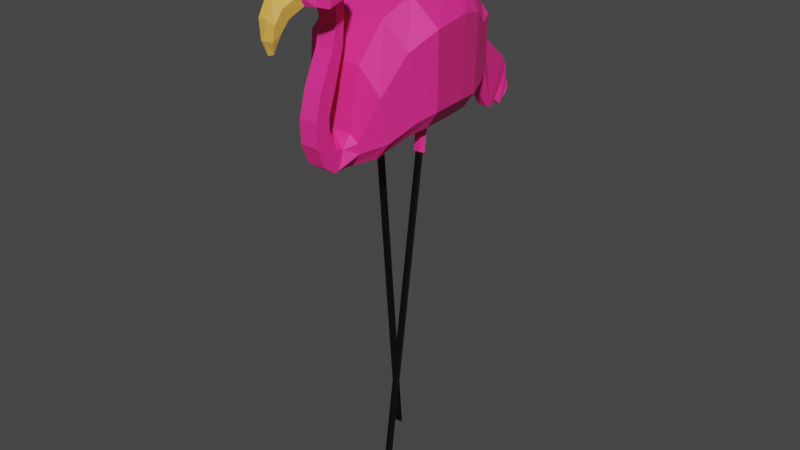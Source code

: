 # Source: Flammingo.blend  (saved by Blender 2.82.7; exported with 4.5.12 LTS)
import bpy
from mathutils import Matrix  # noqa: F401  (used for matrix-valued properties, if any)

bpy.ops.wm.read_factory_settings(use_empty=True)
scene = bpy.context.scene
scene.name = 'Scene'

# ---- collections
col_collection = bpy.data.collections.new('Collection'); scene.collection.children.link(col_collection)

# ---- materials (node trees are filled in below, after node groups)
mat_material = bpy.data.materials.new('Material')
mat_material.alpha_threshold = 0.0
mat_material.use_transparent_shadow = False
mat_material.line_color = (0.0, 0.0, 0.0, 1.0)
mat_material_001 = bpy.data.materials.new('Material.001')
mat_material_001.use_transparent_shadow = False
mat_material_002 = bpy.data.materials.new('Material.002')
mat_material_002.use_transparent_shadow = False
mat_material_003 = bpy.data.materials.new('Material.003')
mat_material_003.use_transparent_shadow = False

# ---- material node trees
mat_material.use_nodes = True; mat_material.node_tree.nodes.clear()
_N = mat_material.node_tree.nodes; _L = mat_material.node_tree.links
n0 = _N.new('ShaderNodeOutputMaterial'); n0.name = 'Material Output'; n0.location = (300, 300)
n1 = _N.new('ShaderNodeBsdfPrincipled'); n1.name = 'Principled BSDF'; n1.location = (10, 300)
n1.distribution = 'GGX'
n1.subsurface_method = 'BURLEY'
n1.inputs[2].default_value = 0.4
n1.inputs[3].default_value = 1.45
n1.inputs[27].default_value = (0.0, 0.0, 0.0, 1.0)
n1.inputs[28].default_value = 1.0
_L.new(n1.outputs[0], n0.inputs[0])
n0.is_active_output = True
mat_material_001.use_nodes = True; mat_material_001.node_tree.nodes.clear()
_N = mat_material_001.node_tree.nodes; _L = mat_material_001.node_tree.links
n0 = _N.new('ShaderNodeOutputMaterial'); n0.name = 'Material Output'; n0.location = (300, 300)
n1 = _N.new('ShaderNodeBsdfPrincipled'); n1.name = 'Principled BSDF'; n1.location = (10, 300)
n1.distribution = 'GGX'
n1.subsurface_method = 'BURLEY'
n1.inputs[0].default_value = (1.0, 0.02843, 0.2754, 1.0)
n1.inputs[3].default_value = 1.45
n1.inputs[27].default_value = (0.0, 0.0, 0.0, 1.0)
n1.inputs[28].default_value = 1.0
_L.new(n1.outputs[0], n0.inputs[0])
n0.is_active_output = True
mat_material_002.use_nodes = True; mat_material_002.node_tree.nodes.clear()
_N = mat_material_002.node_tree.nodes; _L = mat_material_002.node_tree.links
n0 = _N.new('ShaderNodeOutputMaterial'); n0.name = 'Material Output'; n0.location = (300, 300)
n1 = _N.new('ShaderNodeBsdfPrincipled'); n1.name = 'Principled BSDF'; n1.location = (10, 300)
n1.distribution = 'GGX'
n1.subsurface_method = 'BURLEY'
n1.inputs[0].default_value = (0.0, 0.0, 0.0, 1.0)
n1.inputs[3].default_value = 1.45
n1.inputs[27].default_value = (0.0, 0.0, 0.0, 1.0)
n1.inputs[28].default_value = 1.0
_L.new(n1.outputs[0], n0.inputs[0])
n0.is_active_output = True
mat_material_003.use_nodes = True; mat_material_003.node_tree.nodes.clear()
_N = mat_material_003.node_tree.nodes; _L = mat_material_003.node_tree.links
n0 = _N.new('ShaderNodeOutputMaterial'); n0.name = 'Material Output'; n0.location = (300, 300)
n1 = _N.new('ShaderNodeBsdfPrincipled'); n1.name = 'Principled BSDF'; n1.location = (10, 300)
n1.distribution = 'GGX'
n1.subsurface_method = 'BURLEY'
n1.inputs[0].default_value = (0.8, 0.4348, 0.07629, 1.0)
n1.inputs[3].default_value = 1.45
n1.inputs[27].default_value = (0.0, 0.0, 0.0, 1.0)
n1.inputs[28].default_value = 1.0
_L.new(n1.outputs[0], n0.inputs[0])
n0.is_active_output = True

# ---- world
world_world = bpy.data.worlds.new('World'); scene.world = world_world
world_world.use_nodes = True; world_world.node_tree.nodes.clear()
_N = world_world.node_tree.nodes; _L = world_world.node_tree.links
n0 = _N.new('ShaderNodeOutputWorld'); n0.name = 'World Output'; n0.location = (300, 300)
n1 = _N.new('ShaderNodeBackground'); n1.name = 'Background'; n1.location = (10, 300)
n1.inputs[0].default_value = (0.05088, 0.05088, 0.05088, 1.0)
_L.new(n1.outputs[0], n0.inputs[0])
n0.is_active_output = True
world_world.color = (0.05088, 0.05088, 0.05088)
world_world.use_sun_shadow = False
world_world.sun_shadow_jitter_overblur = 0.0

# ---- meshes
me_cube = bpy.data.meshes.new('Cube')
me_cube.from_pydata([(-0.06727, -0.5407, 1.166), (0.06727, -0.5407, 1.166), (-0.06727, -0.3934, 1.225), (0.06727, -0.3934, 1.225), (-0.06727, -0.2264, 1.227), (0.06727, -0.2264, 1.227), (-0.06727, -0.04396, 1.174), (0.06727, -0.04396, 1.174), (-0.06727, 0.1824, 1.069), (0.06727, 0.1824, 1.069), (-0.06727, 0.3341, 1.032), (0.06727, 0.3341, 1.032), (-0.08199, 0.455, 1.045), (0.08199, 0.455, 1.045), (-0.1963, 0.5121, 1.115), (0.1963, 0.5121, 1.115), (-0.2005, 0.4843, 1.224), (0.2005, 0.4843, 1.224), (-0.1653, 0.5077, 1.297), (0.1653, 0.5077, 1.297), (-0.09946, 0.5041, 1.321), (0.09946, 0.5041, 1.321), (-0.07672, 0.4491, 1.42), (0.07672, 0.4491, 1.42), (-0.06113, 0.3757, 1.469), (0.06113, 0.3757, 1.469), (-0.04526, 0.3223, 1.483), (0.04526, 0.3223, 1.483), (-0.01849, 0.2518, 1.492), (0.01849, 0.2518, 1.492), (0.04964, -0.6607, -0.5961), (-0.04964, -0.6607, -0.5961), (0.03472, -0.6267, -0.6388), (-0.03472, -0.6267, -0.6388), (0.05379, -0.6627, -0.6904), (-0.05379, -0.6627, -0.6904), (0.03194, -0.6615, -0.7262), (-0.03194, -0.6615, -0.7262), (0.2724, 0.1102, -0.1465), (0.1973, 0.2918, -0.1444), (0.2268, 0.4058, 0.02133), (0.3483, 0.2272, 0.02077), (-0.1973, 0.2918, -0.1444), (-0.2724, 0.1102, -0.1465), (-0.3483, 0.2272, 0.02077), (-0.2268, 0.4058, 0.02133), (-0.3982, 0.2762, 0.2229), (-0.228, 0.4532, 0.2219), (0.228, 0.4532, 0.2219), (0.3982, 0.2762, 0.2229), (-0.4469, 0.2586, 0.5531), (-0.236, 0.435, 0.5546), (0.236, 0.435, 0.5546), (0.4469, 0.2586, 0.5531), (-0.3887, 0.1527, 0.7688), (-0.2005, 0.3256, 0.7779), (0.2005, 0.3256, 0.7779), (0.3887, 0.1527, 0.7688), (-0.2871, -0.1145, 0.8973), (-0.1236, 0.05803, 0.9062), (0.1236, 0.05803, 0.9062), (0.2871, -0.1145, 0.8973), (-0.1378, -0.4277, 0.9453), (-0.07912, -0.3763, 0.9511), (0.07912, -0.3763, 0.9511), (0.1378, -0.4277, 0.9453), (-0.06727, -0.4696, 1.002), (-0.008911, -0.417, 0.9841), (0.008911, -0.417, 0.9841), (0.06727, -0.4696, 1.002), (-0.06727, -0.4483, 1.065), (-0.009437, -0.406, 1.019), (0.009437, -0.406, 1.019), (0.06727, -0.4483, 1.065), (-0.06727, -0.3432, 1.117), (-0.009803, -0.3181, 1.063), (0.009803, -0.3181, 1.063), (0.06727, -0.3432, 1.117), (-0.06727, -0.2139, 1.112), (-0.01004, -0.2082, 1.059), (0.01004, -0.2082, 1.059), (0.06727, -0.2139, 1.112), (-0.06727, -0.04972, 1.054), (-0.01017, -0.0521, 1.004), (0.01017, -0.0521, 1.004), (0.06727, -0.04972, 1.054), (-0.06727, 0.1828, 0.9817), (-0.01019, 0.1831, 0.9314), (0.01019, 0.1831, 0.9314), (0.06727, 0.1828, 0.9817), (-0.06727, 0.3482, 0.9647), (-0.01012, 0.3589, 0.9138), (0.01012, 0.3589, 0.9138), (0.06727, 0.3482, 0.9647), (-0.08199, 0.4817, 0.9788), (-0.02468, 0.5018, 0.9292), (0.02468, 0.5018, 0.9292), (0.08199, 0.4817, 0.9788), (-0.1963, 0.6246, 1.072), (-0.1389, 0.682, 1.05), (0.1389, 0.682, 1.05), (0.1963, 0.6246, 1.072), (-0.2005, 0.6675, 1.179), (-0.1431, 0.7282, 1.164), (0.1431, 0.7282, 1.164), (0.2005, 0.6675, 1.179), (-0.1653, 0.6664, 1.291), (-0.1079, 0.7285, 1.288), (0.1079, 0.7285, 1.288), (0.1653, 0.6664, 1.291), (-0.09946, 0.5766, 1.361), (-0.04212, 0.6186, 1.383), (0.04212, 0.6186, 1.383), (0.09946, 0.5766, 1.361), (-0.07672, 0.517, 1.467), (-0.02882, 0.5582, 1.495), (0.02882, 0.5582, 1.495), (0.07672, 0.517, 1.467), (-0.06113, 0.4313, 1.516), (-0.02739, 0.4698, 1.548), (0.02739, 0.4698, 1.548), (0.06113, 0.4313, 1.516), (-0.04526, 0.3327, 1.519), (-0.01027, 0.343, 1.555), (0.01027, 0.343, 1.555), (0.04526, 0.3327, 1.519), (-0.002598, 0.2487, 1.519), (-0.01849, 0.2518, 1.492), (0.01849, 0.2518, 1.492), (0.002598, 0.2487, 1.519), (0.2129, 0.1205, -0.2824), (0.1555, 0.1835, -0.2848), (-0.1555, 0.1835, -0.2848), (-0.2129, 0.1205, -0.2824), (0.0938, -0.1053, -0.4202), (0.03038, -0.04853, -0.4283), (-0.03038, -0.04853, -0.4283), (-0.0938, -0.1053, -0.4202), (0.06834, -0.3156, -0.6629), (0.01278, -0.2637, -0.6801), (-0.01278, -0.2637, -0.6801), (-0.06834, -0.3156, -0.6629), (0.05379, -0.3839, -0.7453), (0.00925, -0.3364, -0.7708), (-0.00925, -0.3364, -0.7708), (-0.05379, -0.3839, -0.7453), (0.05379, -0.455, -0.7407), (0.008366, -0.4067, -0.7693), (-0.008366, -0.4067, -0.7693), (-0.05379, -0.455, -0.7407), (0.05379, -0.5281, -0.7735), (0.005572, -0.4797, -0.8033), (-0.005572, -0.4797, -0.8033), (-0.05379, -0.5281, -0.7735), (0.005081, -0.5236, -0.7975), (0.05379, -0.5871, -0.7647), (-0.05379, -0.5871, -0.7647), (-0.005081, -0.5236, -0.7975), (0.162, -0.4195, -0.1681), (0.2558, -0.3004, -0.167), (0.3316, -0.3187, 0.01381), (0.2453, -0.4377, 0.01352), (-0.2558, -0.3004, -0.167), (-0.162, -0.4195, -0.1681), (-0.2453, -0.4377, 0.01352), (-0.3316, -0.3187, 0.01381), (-0.2692, -0.4227, 0.2752), (-0.3815, -0.2934, 0.2363), (0.3815, -0.2934, 0.2363), (0.2956, -0.4086, 0.4562), (-0.284, -0.4125, 0.3151), (-0.4301, -0.275, 0.5339), (0.4301, -0.275, 0.5339), (0.2777, -0.4073, 0.5097), (-0.289, -0.4395, 0.6516), (-0.372, -0.3219, 0.6566), (0.372, -0.3219, 0.6566), (0.289, -0.4395, 0.6516), (-0.1772, -0.5613, 0.8057), (-0.2706, -0.4437, 0.8109), (0.2706, -0.4437, 0.8109), (0.1772, -0.5613, 0.8057), (-0.03235, -0.6209, 0.9238), (-0.1378, -0.5027, 0.9266), (0.1378, -0.5027, 0.9266), (0.03235, -0.6209, 0.9238), (-0.06727, -0.5944, 1.043), (-0.03586, -0.6198, 1.051), (-0.06727, -0.6055, 1.072), (0.03586, -0.6198, 1.051), (0.06727, -0.5944, 1.043), (0.06727, -0.6055, 1.072), (0.1159, -0.363, -0.2635), (0.2129, -0.2424, -0.2646), (-0.2129, -0.2424, -0.2646), (-0.1159, -0.363, -0.2635), (0.02112, -0.4042, -0.3779), (0.1235, -0.2845, -0.3818), (-0.1235, -0.2845, -0.3818), (-0.02112, -0.4042, -0.3779), (0.06, -0.6282, -0.5588), (0.02918, -0.6518, -0.5509), (0.05634, -0.6566, -0.5755), (-0.02918, -0.6518, -0.5509), (-0.06, -0.6282, -0.5588), (-0.05634, -0.6566, -0.5755), (-0.3, -0.4122, 0.2368), (-0.3531, -0.394, 0.5331), (0.3531, -0.394, 0.5331), (0.3, -0.4178, 0.2358), (-0.2614, -0.4696, 0.3028), (-0.2749, -0.4892, 0.3436), (0.2592, -0.4637, 0.4823), (0.2774, -0.4829, 0.4485), (0.0, -0.4195, -0.1681), (0.0, -0.363, -0.2635), (0.0, -0.4377, 0.01352), (0.0, -0.4122, 0.2368), (0.0, -0.394, 0.5331), (0.0, -0.4395, 0.6516), (0.0, -0.5613, 0.8057), (0.0, -0.6209, 0.9238), (0.0, -0.6198, 1.051), (0.0, -0.4042, -0.3779), (2.465e-09, -0.6518, -0.5509), (0.01319, -0.4086, 0.3575), (-0.003159, -0.4099, 0.4124), (0.008979, -0.4771, 0.3529), (-0.002732, -0.4745, 0.4236), (0.09195, -0.363, -0.2635), (0.01676, -0.4042, -0.3779), (0.02315, -0.6518, -0.5509), (0.1285, -0.4195, -0.1681), (0.1946, -0.4377, 0.01352), (0.238, -0.4167, 0.236), (0.2802, -0.394, 0.5331), (0.2293, -0.4395, 0.6516), (0.1406, -0.5613, 0.8057), (0.02566, -0.6209, 0.9238), (0.02845, -0.6198, 1.051), (0.2373, -0.4086, 0.4358), (0.2197, -0.4078, 0.4896), (0.2219, -0.4957, 0.4352), (0.2051, -0.466, 0.4702), (-0.1227, -0.4195, -0.1681), (-0.1858, -0.4377, 0.01352), (-0.2272, -0.4122, 0.2368), (-0.2674, -0.394, 0.5331), (-0.2189, -0.4395, 0.6516), (-0.1342, -0.5613, 0.8057), (-0.0245, -0.6209, 0.9238), (-0.02716, -0.6198, 1.051), (-0.2007, -0.4142, 0.2962), (-0.2159, -0.4119, 0.3387), (-0.1958, -0.4675, 0.3126), (-0.2089, -0.49, 0.3457), (-0.08777, -0.363, -0.2635), (-0.016, -0.4042, -0.3779), (-0.0221, -0.6518, -0.5509), (0.2558, -0.6015, 0.4833), (0.2668, -0.6083, 0.4669), (0.2257, -0.6034, 0.4588), (0.2152, -0.6057, 0.4778), (-0.2573, -0.6133, 0.3024), (-0.2657, -0.6162, 0.3208), (-0.2051, -0.6157, 0.3099), (-0.213, -0.6121, 0.3262), (0.2592, -0.6009, 0.4899), (0.2774, -0.609, 0.4628), (0.2219, -0.6041, 0.452), (0.2051, -0.6049, 0.4823), (-0.2614, -0.6136, 0.296), (-0.2749, -0.6162, 0.3257), (-0.1958, -0.6157, 0.3053), (-0.2089, -0.6119, 0.3325), (0.2558, -3.234, 0.8593), (0.2668, -3.24, 0.843), (0.2257, -3.235, 0.8348), (0.2152, -3.238, 0.8538), (-0.2573, -3.173, 0.09735), (-0.2657, -3.176, 0.1157), (-0.2051, -3.176, 0.1048), (-0.213, -3.172, 0.1211)], [], [(42, 39, 131, 132), (160, 41, 49, 168), (170, 166, 210, 211), (38, 159, 193, 130), (39, 42, 45, 40), (233, 161, 209, 234), (48, 47, 51, 52), (44, 165, 167, 46), (40, 45, 47, 48), (168, 49, 53, 172), (50, 171, 175, 54), (46, 167, 171, 50), (172, 53, 57, 176), (235, 208, 177, 236), (237, 181, 185, 238), (176, 57, 61, 180), (236, 177, 181, 237), (52, 51, 55, 56), (58, 179, 183, 62), (56, 55, 59, 60), (54, 175, 179, 58), (180, 61, 65, 184), (184, 65, 69, 190), (238, 185, 189, 239), (60, 59, 63, 64), (256, 195, 199, 257), (239, 189, 191), (64, 63, 67, 68), (62, 183, 186, 66), (0, 1, 3, 2), (68, 67, 71, 72), (188, 0, 70), (70, 0, 2, 74), (3, 77, 81, 5), (74, 2, 4, 78), (1, 73, 77, 3), (72, 71, 75, 76), (5, 81, 85, 7), (76, 75, 79, 80), (2, 3, 5, 4), (78, 4, 6, 82), (6, 7, 9, 8), (80, 79, 83, 84), (4, 5, 7, 6), (82, 6, 8, 86), (9, 89, 93, 11), (86, 8, 10, 90), (7, 85, 89, 9), (84, 83, 87, 88), (10, 11, 13, 12), (88, 87, 91, 92), (8, 9, 11, 10), (90, 10, 12, 94), (13, 97, 101, 15), (94, 12, 14, 98), (11, 93, 97, 13), (92, 91, 95, 96), (15, 101, 105, 17), (96, 95, 99, 100), (12, 13, 15, 14), (98, 14, 16, 102), (16, 17, 19, 18), (100, 99, 103, 104), (14, 15, 17, 16), (102, 16, 18, 106), (19, 109, 113, 21), (106, 18, 20, 110), (17, 105, 109, 19), (104, 103, 107, 108), (112, 111, 115, 116), (108, 107, 111, 112), (18, 19, 21, 20), (110, 20, 22, 114), (22, 23, 25, 24), (20, 21, 23, 22), (114, 22, 24, 118), (21, 113, 117, 23), (25, 121, 125, 27), (118, 24, 26, 122), (23, 117, 121, 25), (116, 115, 119, 120), (26, 27, 29, 28), (120, 119, 123, 124), (24, 25, 27, 26), (122, 26, 28, 127), (194, 133, 137, 198), (27, 125, 128, 29), (124, 123, 126, 129), (198, 137, 141, 204), (162, 43, 133, 194), (232, 158, 161, 233), (165, 44, 43, 162), (31, 30, 224), (130, 193, 197, 134), (257, 199, 203, 258), (132, 131, 135, 136), (142, 30, 32, 146), (136, 135, 139, 140), (134, 197, 200, 138), (146, 32, 34, 150), (140, 139, 143, 144), (33, 149, 153, 35), (30, 31, 33, 32), (31, 145, 149, 33), (144, 143, 147, 148), (148, 147, 151, 152), (150, 34, 36, 155), (32, 33, 35, 34), (34, 35, 37, 36), (35, 153, 156, 37), (152, 151, 154, 157), (39, 40, 41, 38), (45, 42, 43, 44), (44, 46, 47, 45), (49, 41, 40, 48), (51, 47, 46, 50), (48, 52, 53, 49), (52, 56, 57, 53), (50, 54, 55, 51), (54, 58, 59, 55), (61, 57, 56, 60), (60, 64, 65, 61), (58, 62, 63, 59), (64, 68, 69, 65), (62, 66, 67, 63), (66, 70, 71, 67), (73, 69, 68, 72), (72, 76, 77, 73), (70, 74, 75, 71), (74, 78, 79, 75), (81, 77, 76, 80), (78, 82, 83, 79), (85, 81, 80, 84), (84, 88, 89, 85), (82, 86, 87, 83), (86, 90, 91, 87), (93, 89, 88, 92), (92, 96, 97, 93), (90, 94, 95, 91), (94, 98, 99, 95), (101, 97, 96, 100), (98, 102, 103, 99), (105, 101, 100, 104), (104, 108, 109, 105), (102, 106, 107, 103), (106, 110, 111, 107), (113, 109, 108, 112), (115, 111, 110, 114), (112, 116, 117, 113), (116, 120, 121, 117), (114, 118, 119, 115), (118, 122, 123, 119), (125, 121, 120, 124), (124, 129, 128, 125), (122, 127, 126, 123), (131, 39, 38, 130), (42, 132, 133, 43), (132, 136, 137, 133), (130, 134, 135, 131), (134, 138, 139, 135), (141, 137, 136, 140), (140, 144, 145, 141), (138, 142, 143, 139), (144, 148, 149, 145), (142, 146, 147, 143), (146, 150, 151, 147), (153, 149, 148, 152), (152, 157, 156, 153), (150, 155, 154, 151), (159, 38, 41, 160), (186, 187, 188), (189, 190, 191), (200, 201, 202), (203, 204, 205), (163, 164, 165, 162), (161, 158, 159, 160), (160, 168, 209, 161), (167, 165, 164, 206), (206, 207, 171, 167), (168, 172, 208, 209), (172, 176, 177, 208), (175, 171, 207, 174), (174, 178, 179, 175), (176, 180, 181, 177), (180, 184, 185, 181), (183, 179, 178, 182), (189, 185, 184, 190), (182, 187, 186, 183), (158, 192, 193, 159), (195, 163, 162, 194), (199, 195, 194, 198), (197, 193, 192, 196), (196, 201, 200, 197), (203, 199, 198, 204), (244, 163, 195, 256), (166, 170, 207, 206), (173, 169, 209, 208), (252, 166, 206, 246), (241, 173, 208, 235), (243, 242, 269, 270), (253, 170, 211, 255), (169, 173, 212, 213), (240, 169, 213, 242), (252, 225, 227, 254), (241, 226, 228, 243), (254, 227, 228, 255), (253, 226, 218, 247), (240, 225, 217, 234), (232, 214, 215, 229), (230, 223, 224, 231), (244, 214, 216, 245), (229, 215, 223, 230), (250, 221, 222, 251), (248, 219, 220, 249), (249, 220, 221, 250), (247, 218, 219, 248), (245, 216, 217, 246), (192, 229, 230, 196), (196, 230, 231, 201), (158, 232, 229, 192), (169, 240, 234, 209), (173, 241, 243, 212), (225, 240, 242, 227), (227, 242, 243, 228), (226, 241, 235, 218), (214, 232, 233, 216), (221, 238, 239, 222), (219, 236, 237, 220), (220, 237, 238, 221), (218, 235, 236, 219), (216, 233, 234, 217), (164, 245, 246, 206), (207, 247, 248, 174), (178, 249, 250, 182), (174, 248, 249, 178), (182, 250, 251, 187), (163, 244, 245, 164), (170, 253, 247, 207), (255, 211, 272, 274), (166, 252, 254, 210), (226, 253, 255, 228), (225, 252, 246, 217), (214, 244, 256, 215), (223, 257, 258, 224), (215, 256, 257, 223), (259, 262, 278, 275), (213, 212, 267, 268), (242, 213, 268, 269), (212, 243, 270, 267), (265, 266, 282, 281), (210, 254, 273, 271), (211, 210, 271, 272), (254, 255, 274, 273), (259, 260, 268, 267), (260, 261, 269, 268), (262, 259, 267, 270), (261, 262, 270, 269), (263, 264, 272, 271), (265, 263, 271, 273), (264, 266, 274, 272), (266, 265, 273, 274), (277, 276, 275, 278), (260, 259, 275, 276), (262, 261, 277, 278), (261, 260, 276, 277), (279, 281, 282, 280), (263, 265, 281, 279), (266, 264, 280, 282), (264, 263, 279, 280), (1, 191, 73), (129, 126, 28, 29), (155, 36, 37, 156), (188, 187, 251), (251, 222, 188), (222, 239, 191), (191, 1, 222), (190, 69, 73, 191), (29, 128, 129), (126, 127, 28), (154, 155, 156, 157), (30, 202, 231), (202, 201, 231), (231, 224, 30), (258, 203, 205), (224, 258, 31), (258, 205, 31), (31, 205, 204), (186, 188, 70, 66), (145, 31, 204, 141), (200, 202, 30), (200, 30, 142, 138), (222, 1, 0, 188)])
me_cube.polygons.foreach_set('material_index', [1, 1, 1, 1, 1, 1, 1, 1, 1, 1, 1, 1, 1, 1, 1, 1, 1, 1, 1, 1, 1, 1, 1, 1, 1, 1, 1, 1, 1, 1, 1, 1, 1, 1, 1, 1, 1, 1, 1, 1, 1, 1, 1, 1, 1, 1, 1, 1, 1, 1, 1, 1, 1, 1, 1, 1, 1, 1, 1, 1, 1, 1, 1, 1, 1, 1, 1, 1, 1, 3, 1, 1, 3, 3, 3, 3, 3, 3, 3, 3, 3, 3, 3, 3, 3, 1, 3, 3, 1, 1, 1, 1, 1, 1, 1, 1, 1, 1, 1, 1, 1, 1, 1, 1, 1, 1, 1, 1, 1, 1, 1, 1, 1, 1, 1, 1, 1, 1, 1, 1, 1, 1, 1, 1, 1, 1, 1, 1, 1, 1, 1, 1, 1, 1, 1, 1, 1, 1, 1, 1, 1, 1, 1, 1, 1, 1, 1, 3, 3, 3, 3, 3, 3, 3, 3, 1, 1, 1, 1, 1, 1, 1, 1, 1, 1, 1, 1, 1, 1, 1, 1, 1, 1, 1, 1, 1, 1, 1, 1, 1, 1, 1, 1, 1, 1, 1, 1, 1, 1, 1, 1, 1, 1, 1, 1, 1, 1, 1, 1, 1, 1, 1, 1, 1, 1, 1, 1, 1, 1, 1, 1, 1, 1, 1, 1, 1, 1, 1, 1, 1, 1, 1, 1, 1, 1, 1, 1, 1, 1, 1, 1, 1, 1, 1, 1, 1, 1, 1, 1, 1, 1, 1, 1, 1, 1, 2, 1, 1, 1, 2, 1, 1, 1, 1, 1, 1, 1, 1, 1, 1, 1, 2, 2, 2, 2, 2, 2, 2, 2, 1, 1, 1, 1, 1, 1, 1, 1, 1, 1, 1, 1, 1, 1, 1, 1, 1, 1, 1, 1, 1, 1, 1])
_uv = me_cube.uv_layers.new(name='UVMap')
_uv.uv.foreach_set('vector', [0.7206, 0.89, 0.7206, 0.89, 0.7801, 0.8627, 0.7801, 0.8627, 0.6535, 0.7361, 0.6505, 0.8737, 0.5648, 0.886, 0.5591, 0.7425, 0.5257, 0.7125, 0.5427, 0.7099, 0.531, 0.6981, 0.5136, 0.6932, 0.7215, 0.8442, 0.7302, 0.7408, 0.7715, 0.7554, 0.7791, 0.8468, 0.7206, 0.89, 0.7206, 0.89, 0.6503, 0.9187, 0.6503, 0.9187, 0.6536, 0.7062, 0.6536, 0.7062, 0.5594, 0.7112, 0.5593, 0.7115, 0.5653, 0.9306, 0.5653, 0.9306, 0.4242, 0.926, 0.4242, 0.926, 0.6505, 0.8737, 0.6535, 0.7361, 0.5591, 0.7425, 0.5648, 0.886, 0.6503, 0.9187, 0.6503, 0.9187, 0.5653, 0.9306, 0.5653, 0.9306, 0.5591, 0.7425, 0.5648, 0.886, 0.4248, 0.8816, 0.433, 0.7471, 0.4248, 0.8816, 0.433, 0.7471, 0.3809, 0.7353, 0.3333, 0.8549, 0.5648, 0.886, 0.5591, 0.7425, 0.433, 0.7471, 0.4248, 0.8816, 0.433, 0.7471, 0.4248, 0.8816, 0.3333, 0.8549, 0.3809, 0.7353, 0.4333, 0.7172, 0.4333, 0.7172, 0.383, 0.7057, 0.383, 0.7057, 0.3177, 0.675, 0.3177, 0.675, 0.2676, 0.66, 0.2676, 0.66, 0.3809, 0.7353, 0.3333, 0.8549, 0.2789, 0.7876, 0.3155, 0.7046, 0.383, 0.7057, 0.383, 0.7057, 0.3177, 0.675, 0.3177, 0.675, 0.4242, 0.926, 0.4242, 0.926, 0.3295, 0.8985, 0.3295, 0.8985, 0.2789, 0.7876, 0.3155, 0.7046, 0.2664, 0.6898, 0.2585, 0.7087, 0.3295, 0.8985, 0.3295, 0.8985, 0.2751, 0.8311, 0.2751, 0.8311, 0.3333, 0.8549, 0.3809, 0.7353, 0.3155, 0.7046, 0.2789, 0.7876, 0.3155, 0.7046, 0.2789, 0.7876, 0.2585, 0.7087, 0.2664, 0.6898, 0.2664, 0.6898, 0.2585, 0.7087, 0.2346, 0.6981, 0.2171, 0.6667, 0.2676, 0.66, 0.2676, 0.66, 0.2136, 0.6603, 0.2136, 0.6603, 0.2751, 0.8311, 0.2751, 0.8311, 0.256, 0.7216, 0.256, 0.7216, 0.7711, 0.725, 0.7711, 0.725, 0.8196, 0.7146, 0.8196, 0.7146, 0.2136, 0.6603, 0.2136, 0.6603, 0.2048, 0.6639, 0.256, 0.7216, 0.256, 0.7216, 0.242, 0.7114, 0.242, 0.7114, 0.2585, 0.7087, 0.2664, 0.6898, 0.2171, 0.6667, 0.2346, 0.6981, 0.1651, 0.6802, 0.1651, 0.6802, 0.1399, 0.7173, 0.1399, 0.7173, 0.242, 0.7114, 0.242, 0.7114, 0.2271, 0.7141, 0.2271, 0.7141, 0.2048, 0.6639, 0.1651, 0.6802, 0.2076, 0.7035, 0.2076, 0.7035, 0.1651, 0.6802, 0.1399, 0.7173, 0.1856, 0.73, 0.1399, 0.7173, 0.1856, 0.73, 0.1879, 0.7625, 0.139, 0.7594, 0.1856, 0.73, 0.1399, 0.7173, 0.139, 0.7594, 0.1879, 0.7625, 0.1651, 0.6802, 0.2076, 0.7035, 0.1856, 0.73, 0.1399, 0.7173, 0.2271, 0.7141, 0.2271, 0.7141, 0.2085, 0.7363, 0.2085, 0.7363, 0.139, 0.7594, 0.1879, 0.7625, 0.2125, 0.8039, 0.1614, 0.8054, 0.2085, 0.7363, 0.2085, 0.7363, 0.2103, 0.764, 0.2103, 0.764, 0.1399, 0.7173, 0.1399, 0.7173, 0.139, 0.7594, 0.139, 0.7594, 0.1879, 0.7625, 0.139, 0.7594, 0.1614, 0.8054, 0.2125, 0.8039, 0.1614, 0.8054, 0.1614, 0.8054, 0.2061, 0.8624, 0.2061, 0.8624, 0.2103, 0.764, 0.2103, 0.764, 0.2336, 0.8033, 0.2336, 0.8033, 0.139, 0.7594, 0.139, 0.7594, 0.1614, 0.8054, 0.1614, 0.8054, 0.2125, 0.8039, 0.1614, 0.8054, 0.2061, 0.8624, 0.2431, 0.8625, 0.2061, 0.8624, 0.2431, 0.8625, 0.2503, 0.9042, 0.2219, 0.9006, 0.2431, 0.8625, 0.2061, 0.8624, 0.2219, 0.9006, 0.2503, 0.9042, 0.1614, 0.8054, 0.2125, 0.8039, 0.2431, 0.8625, 0.2061, 0.8624, 0.2336, 0.8033, 0.2336, 0.8033, 0.2644, 0.8626, 0.2644, 0.8626, 0.2219, 0.9006, 0.2219, 0.9006, 0.2163, 0.9311, 0.2163, 0.9311, 0.2644, 0.8626, 0.2644, 0.8626, 0.2719, 0.9069, 0.2719, 0.9069, 0.2061, 0.8624, 0.2061, 0.8624, 0.2219, 0.9006, 0.2219, 0.9006, 0.2503, 0.9042, 0.2219, 0.9006, 0.2163, 0.9311, 0.2443, 0.9378, 0.2163, 0.9311, 0.2443, 0.9378, 0.2048, 0.9738, 0.1865, 0.9455, 0.2443, 0.9378, 0.2163, 0.9311, 0.1865, 0.9455, 0.2048, 0.9738, 0.2219, 0.9006, 0.2503, 0.9042, 0.2443, 0.9378, 0.2163, 0.9311, 0.2719, 0.9069, 0.2719, 0.9069, 0.2653, 0.9429, 0.2653, 0.9429, 0.1865, 0.9455, 0.2048, 0.9738, 0.1593, 0.9846, 0.1404, 0.9385, 0.2653, 0.9429, 0.2653, 0.9429, 0.2141, 0.9883, 0.2141, 0.9883, 0.2163, 0.9311, 0.2163, 0.9311, 0.1865, 0.9455, 0.1865, 0.9455, 0.2048, 0.9738, 0.1865, 0.9455, 0.1404, 0.9385, 0.1593, 0.9846, 0.1404, 0.9385, 0.1404, 0.9385, 0.1092, 0.9444, 0.1092, 0.9444, 0.2141, 0.9883, 0.2141, 0.9883, 0.1656, 0.9999, 0.1656, 0.9999, 0.1865, 0.9455, 0.1865, 0.9455, 0.1404, 0.9385, 0.1404, 0.9385, 0.1593, 0.9846, 0.1404, 0.9385, 0.1092, 0.9444, 0.112, 0.9843, 0.1092, 0.9444, 0.112, 0.9843, 0.08237, 0.9617, 0.09907, 0.9434, 0.112, 0.9843, 0.1092, 0.9444, 0.09907, 0.9434, 0.08237, 0.9617, 0.1404, 0.9385, 0.1593, 0.9846, 0.112, 0.9843, 0.1092, 0.9444, 0.1656, 0.9999, 0.1656, 0.9999, 0.1131, 1.0, 0.1131, 1.0, 0.07272, 0.9723, 0.07272, 0.9723, 0.02534, 0.9571, 0.02534, 0.9571, 0.1131, 1.0, 0.1131, 1.0, 0.07272, 0.9723, 0.07272, 0.9723, 0.1092, 0.9444, 0.1092, 0.9444, 0.09907, 0.9434, 0.09907, 0.9434, 0.08237, 0.9617, 0.09907, 0.9434, 0.05713, 0.9296, 0.03734, 0.9467, 0.05713, 0.9296, 0.05713, 0.9296, 0.03636, 0.9111, 0.03636, 0.9111, 0.09907, 0.9434, 0.09907, 0.9434, 0.05713, 0.9296, 0.05713, 0.9296, 0.03734, 0.9467, 0.05713, 0.9296, 0.03636, 0.9111, 0.0167, 0.9251, 0.09907, 0.9434, 0.08237, 0.9617, 0.03734, 0.9467, 0.05713, 0.9296, 0.03636, 0.9111, 0.0167, 0.9251, 0.01519, 0.9003, 0.03066, 0.8976, 0.0167, 0.9251, 0.03636, 0.9111, 0.03066, 0.8976, 0.01519, 0.9003, 0.05713, 0.9296, 0.03734, 0.9467, 0.0167, 0.9251, 0.03636, 0.9111, 0.02534, 0.9571, 0.02534, 0.9571, 0.003079, 0.9348, 0.003079, 0.9348, 0.03066, 0.8976, 0.03066, 0.8976, 0.02683, 0.8799, 0.02683, 0.8799, 0.003079, 0.9348, 0.003079, 0.9348, 0.0, 0.9029, 0.0, 0.9029, 0.03636, 0.9111, 0.03636, 0.9111, 0.03066, 0.8976, 0.03066, 0.8976, 0.01519, 0.9003, 0.03066, 0.8976, 0.02683, 0.8799, 0.02683, 0.8799, 0.7715, 0.7554, 0.7791, 0.8468, 0.8376, 0.7899, 0.8213, 0.7447, 0.03066, 0.8976, 0.01519, 0.9003, 0.02683, 0.8799, 0.02683, 0.8799, 0.0, 0.9029, 0.0, 0.9029, 0.01527, 0.8791, 0.01527, 0.8791, 0.8213, 0.7447, 0.8376, 0.7899, 0.9404, 0.7369, 0.8963, 0.6582, 0.7302, 0.7408, 0.7215, 0.8442, 0.7791, 0.8468, 0.7715, 0.7554, 0.7306, 0.7107, 0.7306, 0.7107, 0.6536, 0.7062, 0.6536, 0.7062, 0.6535, 0.7361, 0.6505, 0.8737, 0.7215, 0.8442, 0.7302, 0.7408, 0.9121, 0.65, 0.9121, 0.65, 0.893, 0.6522, 0.7791, 0.8468, 0.7715, 0.7554, 0.8213, 0.7447, 0.8376, 0.7899, 0.8196, 0.7146, 0.8196, 0.7146, 0.893, 0.6522, 0.893, 0.6522, 0.7801, 0.8627, 0.7801, 0.8627, 0.841, 0.8042, 0.841, 0.8042, 0.9754, 0.7197, 0.9121, 0.65, 0.9302, 0.6585, 0.9734, 0.7018, 0.841, 0.8042, 0.841, 0.8042, 0.9478, 0.75, 0.9478, 0.75, 0.8376, 0.7899, 0.8213, 0.7447, 0.8963, 0.6582, 0.9404, 0.7369, 0.9734, 0.7018, 0.9302, 0.6585, 0.9521, 0.6495, 0.9873, 0.6834, 0.9478, 0.75, 0.9478, 0.75, 0.9862, 0.7317, 0.9862, 0.7317, 0.9302, 0.6585, 0.9734, 0.7018, 0.9873, 0.6834, 0.9521, 0.6495, 0.9121, 0.65, 0.9121, 0.65, 0.9302, 0.6585, 0.9302, 0.6585, 0.9121, 0.65, 0.9754, 0.7197, 0.9734, 0.7018, 0.9302, 0.6585, 0.9862, 0.7317, 0.9862, 0.7317, 0.9856, 0.714, 0.9856, 0.714, 0.9856, 0.714, 0.9856, 0.714, 1.0, 0.6956, 1.0, 0.6956, 0.9873, 0.6834, 0.9521, 0.6495, 0.9673, 0.6498, 0.9836, 0.6685, 0.9302, 0.6585, 0.9302, 0.6585, 0.9521, 0.6495, 0.9521, 0.6495, 0.9521, 0.6495, 0.9521, 0.6495, 0.9673, 0.6498, 0.9673, 0.6498, 0.9521, 0.6495, 0.9873, 0.6834, 0.9836, 0.6685, 0.9673, 0.6498, 1.0, 0.6956, 1.0, 0.6956, 0.9976, 0.6845, 0.9976, 0.6845, 0.7206, 0.89, 0.6503, 0.9187, 0.6505, 0.8737, 0.7215, 0.8442, 0.6503, 0.9187, 0.7206, 0.89, 0.7215, 0.8442, 0.6505, 0.8737, 0.6505, 0.8737, 0.5648, 0.886, 0.5653, 0.9306, 0.6503, 0.9187, 0.5648, 0.886, 0.6505, 0.8737, 0.6503, 0.9187, 0.5653, 0.9306, 0.4242, 0.926, 0.5653, 0.9306, 0.5648, 0.886, 0.4248, 0.8816, 0.5653, 0.9306, 0.4242, 0.926, 0.4248, 0.8816, 0.5648, 0.886, 0.4242, 0.926, 0.3295, 0.8985, 0.3333, 0.8549, 0.4248, 0.8816, 0.4248, 0.8816, 0.3333, 0.8549, 0.3295, 0.8985, 0.4242, 0.926, 0.3333, 0.8549, 0.2789, 0.7876, 0.2751, 0.8311, 0.3295, 0.8985, 0.2789, 0.7876, 0.3333, 0.8549, 0.3295, 0.8985, 0.2751, 0.8311, 0.2751, 0.8311, 0.256, 0.7216, 0.2585, 0.7087, 0.2789, 0.7876, 0.2789, 0.7876, 0.2585, 0.7087, 0.256, 0.7216, 0.2751, 0.8311, 0.256, 0.7216, 0.242, 0.7114, 0.2346, 0.6981, 0.2585, 0.7087, 0.2585, 0.7087, 0.2346, 0.6981, 0.242, 0.7114, 0.256, 0.7216, 0.2346, 0.6981, 0.2076, 0.7035, 0.2271, 0.7141, 0.242, 0.7114, 0.2076, 0.7035, 0.2346, 0.6981, 0.242, 0.7114, 0.2271, 0.7141, 0.2271, 0.7141, 0.2085, 0.7363, 0.1856, 0.73, 0.2076, 0.7035, 0.2076, 0.7035, 0.1856, 0.73, 0.2085, 0.7363, 0.2271, 0.7141, 0.1856, 0.73, 0.1879, 0.7625, 0.2103, 0.764, 0.2085, 0.7363, 0.1879, 0.7625, 0.1856, 0.73, 0.2085, 0.7363, 0.2103, 0.764, 0.1879, 0.7625, 0.2125, 0.8039, 0.2336, 0.8033, 0.2103, 0.764, 0.2125, 0.8039, 0.1879, 0.7625, 0.2103, 0.764, 0.2336, 0.8033, 0.2336, 0.8033, 0.2644, 0.8626, 0.2431, 0.8625, 0.2125, 0.8039, 0.2125, 0.8039, 0.2431, 0.8625, 0.2644, 0.8626, 0.2336, 0.8033, 0.2431, 0.8625, 0.2503, 0.9042, 0.2719, 0.9069, 0.2644, 0.8626, 0.2503, 0.9042, 0.2431, 0.8625, 0.2644, 0.8626, 0.2719, 0.9069, 0.2719, 0.9069, 0.2653, 0.9429, 0.2443, 0.9378, 0.2503, 0.9042, 0.2503, 0.9042, 0.2443, 0.9378, 0.2653, 0.9429, 0.2719, 0.9069, 0.2443, 0.9378, 0.2048, 0.9738, 0.2141, 0.9883, 0.2653, 0.9429, 0.2048, 0.9738, 0.2443, 0.9378, 0.2653, 0.9429, 0.2141, 0.9883, 0.2048, 0.9738, 0.1593, 0.9846, 0.1656, 0.9999, 0.2141, 0.9883, 0.1593, 0.9846, 0.2048, 0.9738, 0.2141, 0.9883, 0.1656, 0.9999, 0.1656, 0.9999, 0.1131, 1.0, 0.112, 0.9843, 0.1593, 0.9846, 0.1593, 0.9846, 0.112, 0.9843, 0.1131, 1.0, 0.1656, 0.9999, 0.112, 0.9843, 0.08237, 0.9617, 0.07272, 0.9723, 0.1131, 1.0, 0.08237, 0.9617, 0.112, 0.9843, 0.1131, 1.0, 0.07272, 0.9723, 0.02534, 0.9571, 0.07272, 0.9723, 0.08237, 0.9617, 0.03734, 0.9467, 0.07272, 0.9723, 0.02534, 0.9571, 0.03734, 0.9467, 0.08237, 0.9617, 0.02534, 0.9571, 0.003079, 0.9348, 0.0167, 0.9251, 0.03734, 0.9467, 0.03734, 0.9467, 0.0167, 0.9251, 0.003079, 0.9348, 0.02534, 0.9571, 0.0167, 0.9251, 0.01519, 0.9003, 0.0, 0.9029, 0.003079, 0.9348, 0.01519, 0.9003, 0.0167, 0.9251, 0.003079, 0.9348, 0.0, 0.9029, 0.0, 0.9029, 0.01527, 0.8791, 0.02683, 0.8799, 0.01519, 0.9003, 0.01519, 0.9003, 0.02683, 0.8799, 0.01527, 0.8791, 0.0, 0.9029, 0.7801, 0.8627, 0.7206, 0.89, 0.7215, 0.8442, 0.7791, 0.8468, 0.7206, 0.89, 0.7801, 0.8627, 0.7791, 0.8468, 0.7215, 0.8442, 0.7801, 0.8627, 0.841, 0.8042, 0.8376, 0.7899, 0.7791, 0.8468, 0.7791, 0.8468, 0.8376, 0.7899, 0.841, 0.8042, 0.7801, 0.8627, 0.8376, 0.7899, 0.9404, 0.7369, 0.9478, 0.75, 0.841, 0.8042, 0.9404, 0.7369, 0.8376, 0.7899, 0.841, 0.8042, 0.9478, 0.75, 0.9478, 0.75, 0.9862, 0.7317, 0.9754, 0.7197, 0.9404, 0.7369, 0.9404, 0.7369, 0.9754, 0.7197, 0.9862, 0.7317, 0.9478, 0.75, 0.9862, 0.7317, 0.9856, 0.714, 0.9734, 0.7018, 0.9754, 0.7197, 0.9754, 0.7197, 0.9734, 0.7018, 0.9856, 0.714, 0.9862, 0.7317, 0.9734, 0.7018, 0.9873, 0.6834, 1.0, 0.6956, 0.9856, 0.714, 0.9873, 0.6834, 0.9734, 0.7018, 0.9856, 0.714, 1.0, 0.6956, 1.0, 0.6956, 0.9976, 0.6845, 0.9836, 0.6685, 0.9873, 0.6834, 0.9873, 0.6834, 0.9836, 0.6685, 0.9976, 0.6845, 1.0, 0.6956, 0.7302, 0.7408, 0.7215, 0.8442, 0.6505, 0.8737, 0.6535, 0.7361, 0.2171, 0.6667, 0.2136, 0.6603, 0.2048, 0.6639, 0.2136, 0.6603, 0.2171, 0.6667, 0.2048, 0.6639, 0.8963, 0.6582, 0.893, 0.6522, 0.9034, 0.651, 0.893, 0.6522, 0.8963, 0.6582, 0.9034, 0.651, 0.7306, 0.7107, 0.6536, 0.7062, 0.6535, 0.7361, 0.7302, 0.7408, 0.6536, 0.7062, 0.7306, 0.7107, 0.7302, 0.7408, 0.6535, 0.7361, 0.6535, 0.7361, 0.5591, 0.7425, 0.5594, 0.7112, 0.6536, 0.7062, 0.5591, 0.7425, 0.6535, 0.7361, 0.6536, 0.7062, 0.5589, 0.7126, 0.5589, 0.7126, 0.4333, 0.7172, 0.433, 0.7471, 0.5591, 0.7425, 0.5591, 0.7425, 0.433, 0.7471, 0.4333, 0.7172, 0.5594, 0.7112, 0.433, 0.7471, 0.3809, 0.7353, 0.383, 0.7057, 0.4333, 0.7172, 0.3809, 0.7353, 0.433, 0.7471, 0.4333, 0.7172, 0.383, 0.7057, 0.383, 0.7057, 0.3177, 0.675, 0.3155, 0.7046, 0.3809, 0.7353, 0.3809, 0.7353, 0.3155, 0.7046, 0.3177, 0.675, 0.383, 0.7057, 0.3155, 0.7046, 0.2664, 0.6898, 0.2676, 0.66, 0.3177, 0.675, 0.2664, 0.6898, 0.3155, 0.7046, 0.3177, 0.675, 0.2676, 0.66, 0.2136, 0.6603, 0.2676, 0.66, 0.2664, 0.6898, 0.2171, 0.6667, 0.2676, 0.66, 0.2136, 0.6603, 0.2171, 0.6667, 0.2664, 0.6898, 0.7306, 0.7107, 0.7711, 0.725, 0.7715, 0.7554, 0.7302, 0.7408, 0.7711, 0.725, 0.7306, 0.7107, 0.7302, 0.7408, 0.7715, 0.7554, 0.8196, 0.7146, 0.7711, 0.725, 0.7715, 0.7554, 0.8213, 0.7447, 0.8213, 0.7447, 0.7715, 0.7554, 0.7711, 0.725, 0.8196, 0.7146, 0.8196, 0.7146, 0.893, 0.6522, 0.8963, 0.6582, 0.8213, 0.7447, 0.893, 0.6522, 0.8196, 0.7146, 0.8213, 0.7447, 0.8963, 0.6582, 0.7306, 0.7107, 0.7306, 0.7107, 0.7711, 0.725, 0.7711, 0.725, 0.5427, 0.7099, 0.5257, 0.7125, 0.4333, 0.7172, 0.5589, 0.7126, 0.4432, 0.7138, 0.4659, 0.7135, 0.5594, 0.7112, 0.4333, 0.7172, 0.5337, 0.7121, 0.5427, 0.7099, 0.5589, 0.7126, 0.5589, 0.7126, 0.4517, 0.7137, 0.4432, 0.7138, 0.4333, 0.7172, 0.4333, 0.7172, 0.46, 0.699, 0.4748, 0.6915, 0.4677, 0.6642, 0.4548, 0.664, 0.5157, 0.7127, 0.5257, 0.7125, 0.5136, 0.6932, 0.5128, 0.693, 0.4659, 0.7135, 0.4432, 0.7138, 0.4548, 0.6996, 0.4692, 0.6948, 0.4746, 0.7135, 0.4659, 0.7135, 0.4692, 0.6948, 0.4748, 0.6915, 0.5337, 0.7121, 0.5078, 0.7135, 0.5097, 0.6962, 0.5268, 0.6986, 0.4517, 0.7137, 0.4845, 0.7132, 0.4797, 0.6969, 0.46, 0.699, 0.5268, 0.6986, 0.5097, 0.6962, 0.4797, 0.6969, 0.5128, 0.693, 0.5157, 0.7127, 0.4845, 0.7132, 0.4333, 0.7172, 0.4333, 0.7172, 0.4746, 0.7135, 0.5078, 0.7135, 0.5589, 0.7126, 0.5593, 0.7115, 0.7306, 0.7107, 0.7306, 0.7107, 0.7711, 0.725, 0.7711, 0.725, 0.8196, 0.7146, 0.8196, 0.7146, 0.893, 0.6522, 0.893, 0.6522, 0.7306, 0.7107, 0.7306, 0.7107, 0.6536, 0.7062, 0.6536, 0.7062, 0.7711, 0.725, 0.7711, 0.725, 0.8196, 0.7146, 0.8196, 0.7146, 0.2676, 0.66, 0.2676, 0.66, 0.2136, 0.6603, 0.2136, 0.6603, 0.383, 0.7057, 0.383, 0.7057, 0.3177, 0.675, 0.3177, 0.675, 0.3177, 0.675, 0.3177, 0.675, 0.2676, 0.66, 0.2676, 0.66, 0.4333, 0.7172, 0.4333, 0.7172, 0.383, 0.7057, 0.383, 0.7057, 0.6536, 0.7062, 0.6536, 0.7062, 0.5589, 0.7126, 0.5589, 0.7126, 0.7711, 0.725, 0.7711, 0.725, 0.8196, 0.7146, 0.8196, 0.7146, 0.8196, 0.7146, 0.8196, 0.7146, 0.893, 0.6522, 0.893, 0.6522, 0.7306, 0.7107, 0.7306, 0.7107, 0.7711, 0.725, 0.7711, 0.725, 0.4659, 0.7135, 0.4746, 0.7135, 0.5593, 0.7115, 0.5594, 0.7112, 0.4432, 0.7138, 0.4517, 0.7137, 0.46, 0.699, 0.4548, 0.6996, 0.5078, 0.7135, 0.4746, 0.7135, 0.4748, 0.6915, 0.5097, 0.6962, 0.5097, 0.6962, 0.4748, 0.6915, 0.46, 0.699, 0.4797, 0.6969, 0.4845, 0.7132, 0.4517, 0.7137, 0.4333, 0.7172, 0.4333, 0.7172, 0.7306, 0.7107, 0.7306, 0.7107, 0.6536, 0.7062, 0.6536, 0.7062, 0.2676, 0.66, 0.2676, 0.66, 0.2136, 0.6603, 0.2136, 0.6603, 0.383, 0.7057, 0.383, 0.7057, 0.3177, 0.675, 0.3177, 0.675, 0.3177, 0.675, 0.3177, 0.675, 0.2676, 0.66, 0.2676, 0.66, 0.4333, 0.7172, 0.4333, 0.7172, 0.383, 0.7057, 0.383, 0.7057, 0.6536, 0.7062, 0.6536, 0.7062, 0.5593, 0.7115, 0.5589, 0.7126, 0.6536, 0.7062, 0.6536, 0.7062, 0.5589, 0.7126, 0.5589, 0.7126, 0.4333, 0.7172, 0.4333, 0.7172, 0.383, 0.7057, 0.383, 0.7057, 0.3177, 0.675, 0.3177, 0.675, 0.2676, 0.66, 0.2676, 0.66, 0.383, 0.7057, 0.383, 0.7057, 0.3177, 0.675, 0.3177, 0.675, 0.2676, 0.66, 0.2676, 0.66, 0.2136, 0.6603, 0.2136, 0.6603, 0.7306, 0.7107, 0.7306, 0.7107, 0.6536, 0.7062, 0.6536, 0.7062, 0.5257, 0.7125, 0.5157, 0.7127, 0.4333, 0.7172, 0.4333, 0.7172, 0.5128, 0.693, 0.5136, 0.6932, 0.5212, 0.6612, 0.5184, 0.6623, 0.5427, 0.7099, 0.5337, 0.7121, 0.5268, 0.6986, 0.531, 0.6981, 0.4845, 0.7132, 0.5157, 0.7127, 0.5128, 0.693, 0.4797, 0.6969, 0.5078, 0.7135, 0.5337, 0.7121, 0.5589, 0.7126, 0.5589, 0.7126, 0.7306, 0.7107, 0.7306, 0.7107, 0.7711, 0.725, 0.7711, 0.725, 0.8196, 0.7146, 0.8196, 0.7146, 0.893, 0.6522, 0.893, 0.6522, 0.7711, 0.725, 0.7711, 0.725, 0.8196, 0.7146, 0.8196, 0.7146, 0.4544, 0.6649, 0.4568, 0.6638, 0.2973, 0.0006517, 0.295, 0.001697, 0.4692, 0.6948, 0.4548, 0.6996, 0.4516, 0.665, 0.4631, 0.663, 0.4748, 0.6915, 0.4692, 0.6948, 0.4631, 0.663, 0.4677, 0.6642, 0.4548, 0.6996, 0.46, 0.699, 0.4548, 0.664, 0.4516, 0.665, 0.5279, 0.6613, 0.521, 0.6622, 0.608, 0.01721, 0.6149, 0.0163, 0.531, 0.6981, 0.5268, 0.6986, 0.5299, 0.6613, 0.5339, 0.6618, 0.5136, 0.6932, 0.531, 0.6981, 0.5339, 0.6618, 0.5212, 0.6612, 0.5268, 0.6986, 0.5128, 0.693, 0.5184, 0.6623, 0.5299, 0.6613, 0.4544, 0.6649, 0.4613, 0.6632, 0.4631, 0.663, 0.4516, 0.665, 0.4613, 0.6632, 0.4648, 0.6644, 0.4677, 0.6642, 0.4631, 0.663, 0.4568, 0.6638, 0.4544, 0.6649, 0.4516, 0.665, 0.4548, 0.664, 0.4648, 0.6644, 0.4568, 0.6638, 0.4548, 0.664, 0.4677, 0.6642, 0.5311, 0.6619, 0.5233, 0.6612, 0.5212, 0.6612, 0.5339, 0.6618, 0.5279, 0.6613, 0.5311, 0.6619, 0.5339, 0.6618, 0.5299, 0.6613, 0.5233, 0.6612, 0.521, 0.6622, 0.5184, 0.6623, 0.5212, 0.6612, 0.521, 0.6622, 0.5279, 0.6613, 0.5299, 0.6613, 0.5184, 0.6623, 0.3054, 0.00122, 0.3019, 0.0, 0.295, 0.001697, 0.2973, 0.0006517, 0.4613, 0.6632, 0.4544, 0.6649, 0.295, 0.001697, 0.3019, 0.0, 0.4568, 0.6638, 0.4648, 0.6644, 0.3054, 0.00122, 0.2973, 0.0006517, 0.4648, 0.6644, 0.4613, 0.6632, 0.3019, 0.0, 0.3054, 0.00122, 0.6181, 0.0169, 0.6149, 0.0163, 0.608, 0.01721, 0.6103, 0.01618, 0.5311, 0.6619, 0.5279, 0.6613, 0.6149, 0.0163, 0.6181, 0.0169, 0.521, 0.6622, 0.5233, 0.6612, 0.6103, 0.01618, 0.608, 0.01721, 0.5233, 0.6612, 0.5311, 0.6619, 0.6181, 0.0169, 0.6103, 0.01618, 0.1651, 0.6802, 0.2048, 0.6639, 0.2076, 0.7035, 0.01527, 0.8791, 0.01527, 0.8791, 0.02683, 0.8799, 0.02683, 0.8799, 0.9836, 0.6685, 0.9673, 0.6498, 0.9673, 0.6498, 0.9836, 0.6685, 0.2048, 0.6639, 0.2136, 0.6603, 0.2136, 0.6603, 0.2136, 0.6603, 0.2136, 0.6603, 0.2048, 0.6639, 0.2136, 0.6603, 0.2136, 0.6603, 0.2048, 0.6639, 0.2048, 0.6639, 0.1651, 0.6802, 0.2136, 0.6603, 0.2171, 0.6667, 0.2346, 0.6981, 0.2076, 0.7035, 0.2048, 0.6639, 0.02683, 0.8799, 0.02683, 0.8799, 0.01527, 0.8791, 0.01527, 0.8791, 0.02683, 0.8799, 0.02683, 0.8799, 0.9976, 0.6845, 0.9836, 0.6685, 0.9836, 0.6685, 0.9976, 0.6845, 0.9121, 0.65, 0.9034, 0.651, 0.893, 0.6522, 0.9034, 0.651, 0.893, 0.6522, 0.893, 0.6522, 0.893, 0.6522, 0.893, 0.6522, 0.9121, 0.65, 0.893, 0.6522, 0.893, 0.6522, 0.9034, 0.651, 0.893, 0.6522, 0.893, 0.6522, 0.9121, 0.65, 0.893, 0.6522, 0.9034, 0.651, 0.9121, 0.65, 0.9121, 0.65, 0.9034, 0.651, 0.8963, 0.6582, 0.2171, 0.6667, 0.2048, 0.6639, 0.2076, 0.7035, 0.2346, 0.6981, 0.9754, 0.7197, 0.9121, 0.65, 0.8963, 0.6582, 0.9404, 0.7369, 0.8963, 0.6582, 0.9034, 0.651, 0.9121, 0.65, 0.8963, 0.6582, 0.9121, 0.65, 0.9754, 0.7197, 0.9404, 0.7369, 0.2136, 0.6603, 0.1651, 0.6802, 0.1651, 0.6802, 0.2048, 0.6639])
me_cube.materials.append(mat_material)
me_cube.materials.append(mat_material_001)
me_cube.materials.append(mat_material_002)
me_cube.materials.append(mat_material_003)
me_cube.use_remesh_preserve_volume = False
me_cube.use_remesh_preserve_attributes = False
me_cube.use_mirror_vertex_groups = False
me_cube.update()

# ---- objects
ob_flamingo = bpy.data.objects.new('Flamingo', me_cube)

# ---- transforms, parenting, visibility, modifiers, constraints
ob_flamingo.location = (0.0, 1.121, 1.718)
ob_flamingo.rotation_euler = (1.571, -0.0, 0.0)
ob_flamingo.lock_rotations_4d = False
ob_flamingo.empty_display_type = 'ARROWS'
ob_flamingo.lineart.crease_threshold = 0.0

# ---- collection membership
col_collection.objects.link(ob_flamingo)

# ---- scene / render settings (as saved in the file)
scene.frame_start = 1; scene.frame_end = 250; scene.frame_set(1)
scene.render.engine = 'BLENDER_EEVEE_NEXT'
scene.cycles.use_denoising = False
scene.cycles.samples = 128
scene.cycles.sampling_pattern = 'TABULATED_SOBOL'
scene.cycles.use_adaptive_sampling = False
scene.cycles.use_light_tree = False
scene.view_settings.view_transform = 'Filmic'
bpy.context.view_layer.update()

# ---- added for rendering (the .blend has no active camera and no usable light): camera, sun
cam_auto = bpy.data.cameras.new('AutoCamera')
cam_auto.lens = 50.0
cam_auto.sensor_width = 36.0
cam_auto.clip_end = 1000.0
ob_auto_camera = bpy.data.objects.new('AutoCamera', cam_auto)
scene.collection.objects.link(ob_auto_camera)
ob_auto_camera.location = (4.35067, -4.47542, 3.94289)
ob_auto_camera.rotation_euler = (1.09748, -7.21219e-08, 0.694738)
scene.camera = ob_auto_camera
light_auto_sun = bpy.data.lights.new('AutoSun', 'SUN')
light_auto_sun.energy = 3.0
light_auto_sun.angle = 0.0523599
ob_auto_sun = bpy.data.objects.new('AutoSun', light_auto_sun)
scene.collection.objects.link(ob_auto_sun)
ob_auto_sun.rotation_euler = (0.872665, 0.174533, 0.523599)
bpy.context.view_layer.update()
